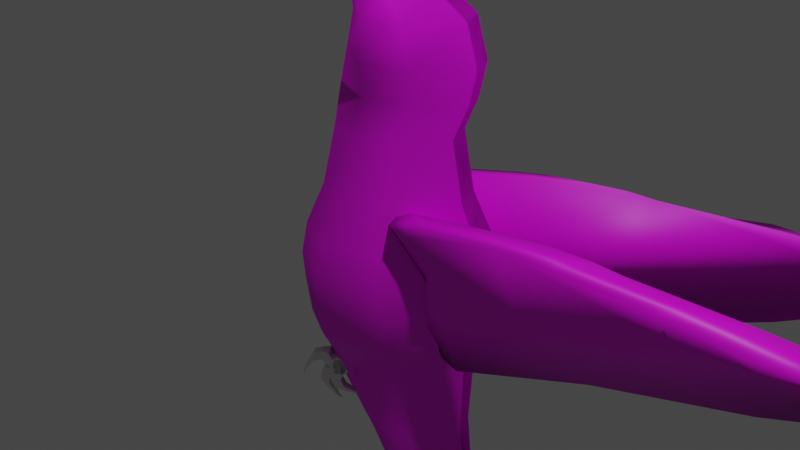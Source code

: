 # Source: bird.blend  (saved by Blender 2.90.8; exported with 4.5.12 LTS)
import bpy
from mathutils import Matrix  # noqa: F401  (used for matrix-valued properties, if any)

bpy.ops.wm.read_factory_settings(use_empty=True)
scene = bpy.context.scene
scene.name = 'Scene'

# ---- collections
col_collection = bpy.data.collections.new('Collection'); scene.collection.children.link(col_collection)

# ---- images (referenced by path relative to the original .blend; pixels are not part of the script)
import os
ASSET_DIR = os.environ.get("B2B_ASSET_DIR", "")  # directory of the original .blend (textures are referenced by path, not embedded)
HERE = os.path.dirname(os.path.abspath(__file__))  # packed textures are extracted next to this script under _unpacked/

def load_image(name, relpath, width, height, colorspace="sRGB"):
    """Load a texture the original file referenced (path relative to the .blend, or extracted next to this script)."""
    p = next((c for c in (os.path.join(HERE, relpath), os.path.join(ASSET_DIR, relpath)) if relpath and os.path.exists(c)), "")
    if p:
        img = bpy.data.images.load(p, check_existing=True)
        img.name = name
    else:  # same state as the original file: an image datablock whose file is absent (Cycles renders it pink)
        img = bpy.data.images.new(name, width, height)
        img.source = "FILE"
        img.filepath = "//" + (relpath or name)
    img.colorspace_settings.name = colorspace
    return img
img_colibri_jpg = load_image('colibri.jpg', 'colibri.jpg', 1024, 1024, 'sRGB')

# ---- materials (node trees are filled in below, after node groups)
mat_material_001 = bpy.data.materials.new('Material.001')
mat_material_001.use_transparent_shadow = False

# ---- material node trees
mat_material_001.use_nodes = True; mat_material_001.node_tree.nodes.clear()
_N = mat_material_001.node_tree.nodes; _L = mat_material_001.node_tree.links
n0 = _N.new('ShaderNodeBsdfPrincipled'); n0.name = 'Principled BSDF'; n0.location = (10, 300)
n0.distribution = 'GGX'
n0.subsurface_method = 'BURLEY'
n0.inputs[3].default_value = 1.45
n0.inputs[27].default_value = (0.0, 0.0, 0.0, 1.0)
n0.inputs[28].default_value = 1.0
n1 = _N.new('ShaderNodeOutputMaterial'); n1.name = 'Material Output'; n1.location = (300, 300)
n2 = _N.new('ShaderNodeTexImage'); n2.name = 'Image Texture'; n2.location = (-519, 224)
n2.image = img_colibri_jpg
n3 = _N.new('ShaderNodeBump'); n3.name = 'Bump'; n3.location = (-205, 102)
n3.inputs[0].default_value = 0.6333
n3.inputs[1].default_value = 1.0
n3.inputs[2].default_value = 1.0
_L.new(n0.outputs[0], n1.inputs[0])
_L.new(n2.outputs[0], n0.inputs[0])
_L.new(n2.outputs[0], n3.inputs[3])
_L.new(n3.outputs[0], n0.inputs[5])
n1.is_active_output = True

# ---- world
world_world = bpy.data.worlds.new('World'); scene.world = world_world
world_world.use_nodes = True; world_world.node_tree.nodes.clear()
_N = world_world.node_tree.nodes; _L = world_world.node_tree.links
n0 = _N.new('ShaderNodeOutputWorld'); n0.name = 'World Output'; n0.location = (300, 300)
n1 = _N.new('ShaderNodeBackground'); n1.name = 'Background'; n1.location = (10, 300)
n1.inputs[0].default_value = (0.05088, 0.05088, 0.05088, 1.0)
_L.new(n1.outputs[0], n0.inputs[0])
n0.is_active_output = True
world_world.color = (0.05088, 0.05088, 0.05088)
world_world.use_sun_shadow = False
world_world.sun_shadow_jitter_overblur = 0.0

# ---- cameras
cam_camera = bpy.data.cameras.new('Camera')
cam_camera.clip_end = 100.0
cam_camera.ortho_scale = 7.314

# ---- lights
light_light = bpy.data.lights.new('Light', 'POINT')
light_light.transmission_factor = 0.0
light_light.energy = 1000.0
light_light.shadow_soft_size = 0.1
light_light.shadow_maximum_resolution = 0.006
light_light.use_absolute_resolution = True

# ---- meshes
me_cube_002 = bpy.data.meshes.new('Cube.002')
me_cube_002.from_pydata([(-1.055, -1.018, -1.0), (-1.055, -1.018, 1.0), (-0.8486, 0.9457, -1.0), (-0.8486, 0.9457, 1.0), (1.108, -1.012, -1.0), (1.108, -1.012, 1.0), (0.9481, 0.9601, -1.0), (0.9481, 0.9601, 1.0), (-0.7485, 2.336, 0.8655), (-0.7485, 2.336, -0.8655), (1.157, 2.042, -0.8655), (1.157, 2.042, 0.8655), (-0.6434, 3.443, 0.8655), (-0.6434, 3.443, -0.8655), (1.262, 3.15, -0.8655), (1.262, 3.15, 0.8655), (-0.5413, 4.522, 0.8655), (-0.5413, 4.522, -0.8655), (1.097, 4.49, -0.8655), (1.097, 4.49, 0.8655), (-0.566, 4.945, 0.8655), (-0.566, 4.945, -0.8655), (0.6764, 5.259, -0.8655), (0.6764, 5.259, 0.8655), (-0.6113, 5.479, 0.5579), (-0.6113, 5.479, -0.5579), (0.2039, 5.667, -0.5579), (0.2039, 5.667, 0.5579), (-0.7463, 5.984, 0.3193), (-0.7463, 5.984, -0.3193), (-0.2798, 6.092, -0.3193), (-0.2798, 6.092, 0.3193), (-0.849, 6.237, 0.2716), (-0.849, 6.237, -0.2716), (-0.4522, 6.329, -0.2716), (-0.4522, 6.329, 0.2716), (-1.109, 6.882, 0.1698), (-1.109, 6.882, -0.1698), (-0.8605, 6.94, -0.1698), (-0.8605, 6.94, 0.1698), (-1.325, 7.294, 0.1698), (-1.325, 7.294, -0.1698), (-1.077, 7.351, -0.1698), (-1.077, 7.351, 0.1698), (-1.504, 7.576, 0.1698), (-1.504, 7.576, -0.1698), (-1.255, 7.634, -0.1698), (-1.255, 7.634, 0.1698), (-1.832, 8.11, 0.1698), (-1.832, 8.11, -0.1698), (-1.584, 8.168, -0.1698), (-1.584, 8.168, 0.1698), (-2.139, 8.533, 0.1698), (-2.139, 8.533, -0.1698), (-1.891, 8.591, -0.1698), (-1.891, 8.591, 0.1698), (-2.354, 8.808, 0.1698), (-2.354, 8.808, -0.1698), (-2.105, 8.865, -0.1698), (-2.105, 8.865, 0.1698), (-2.612, 9.192, 0.04976), (-2.612, 9.192, -0.04976), (-2.54, 9.208, -0.04976), (-2.54, 9.208, 0.04976), (-1.322, -2.377, -1.248), (-1.322, -2.377, 1.248), (1.377, -2.37, 1.248), (1.377, -2.37, -1.248), (-1.416, -3.478, -1.324), (-1.416, -3.478, 1.324), (1.446, -3.47, 1.324), (1.446, -3.47, -1.324), (-1.371, -4.424, -1.324), (-1.371, -4.424, 1.324), (1.492, -4.417, 1.324), (1.492, -4.417, -1.324), (-1.292, -5.592, -1.252), (-1.292, -5.592, 1.252), (1.415, -5.585, 1.252), (1.415, -5.585, -1.252), (-1.175, -6.289, -1.144), (-1.175, -6.289, 1.144), (1.298, -6.283, 1.144), (1.298, -6.283, -1.144), (-1.012, -6.923, -1.025), (-1.012, -6.923, 1.025), (1.205, -6.917, 1.025), (1.205, -6.917, -1.025), (-0.4908, -9.279, -0.762), (-0.4908, -9.279, 0.762), (1.157, -9.275, 0.762), (1.157, -9.275, -0.762), (0.3912, -13.0, -0.4412), (0.3912, -13.0, 0.4412), (1.345, -12.99, 0.4412), (1.345, -12.99, -0.4412), (1.327, -17.95, -0.2231), (1.327, -17.95, 0.2231), (1.721, -18.52, 0.2231), (1.721, -18.52, -0.2231), (1.327, -17.95, -0.2231), (1.327, -17.95, 0.2231), (1.721, -18.52, 0.2231), (1.721, -18.52, -0.2231), (-0.8486, 0.9457, -1.0), (-1.055, -1.018, -1.0), (-1.055, -1.018, 1.0), (-0.8486, 0.9457, 1.0), (0.9481, 0.9601, -1.0), (0.9481, 0.9601, 1.0), (1.108, -1.012, -1.0), (1.108, -1.012, 1.0), (1.157, 2.042, -0.8655), (-0.7485, 2.336, -0.8655), (-0.7485, 2.336, 0.8655), (1.157, 2.042, 0.8655), (1.262, 3.15, -0.8655), (-0.6434, 3.443, -0.8655), (-0.6434, 3.443, 0.8655), (1.262, 3.15, 0.8655), (1.097, 4.49, -0.8655), (-0.5413, 4.522, -0.8655), (-0.5413, 4.522, 0.8655), (1.097, 4.49, 0.8655), (0.6764, 5.259, -0.8655), (-0.566, 4.945, -0.8655), (-0.566, 4.945, 0.8655), (0.6764, 5.259, 0.8655), (0.2039, 5.667, -0.5579), (-0.6113, 5.479, -0.5579), (-0.6113, 5.479, 0.5579), (0.2039, 5.667, 0.5579), (-0.2798, 6.092, -0.3193), (-0.7463, 5.984, -0.3193), (-0.7463, 5.984, 0.3193), (-0.2798, 6.092, 0.3193), (-0.4522, 6.329, -0.2716), (-0.849, 6.237, -0.2716), (-0.849, 6.237, 0.2716), (-0.4522, 6.329, 0.2716), (-0.8605, 6.94, -0.1698), (-1.109, 6.882, -0.1698), (-1.109, 6.882, 0.1698), (-0.8605, 6.94, 0.1698), (-1.077, 7.351, -0.1698), (-1.325, 7.294, -0.1698), (-1.325, 7.294, 0.1698), (-1.077, 7.351, 0.1698), (-1.255, 7.634, -0.1698), (-1.504, 7.576, -0.1698), (-1.504, 7.576, 0.1698), (-1.255, 7.634, 0.1698), (-1.584, 8.168, -0.1698), (-1.832, 8.11, -0.1698), (-1.832, 8.11, 0.1698), (-1.584, 8.168, 0.1698), (-1.891, 8.591, -0.1698), (-2.139, 8.533, -0.1698), (-2.139, 8.533, 0.1698), (-1.891, 8.591, 0.1698), (-2.105, 8.865, -0.1698), (-2.354, 8.808, -0.1698), (-2.354, 8.808, 0.1698), (-2.105, 8.865, 0.1698), (1.327, -17.95, -0.2231), (1.721, -18.52, -0.2231), (1.721, -18.52, 0.2231), (1.327, -17.95, 0.2231), (-1.322, -2.377, -1.248), (1.377, -2.37, -1.248), (1.377, -2.37, 1.248), (-1.322, -2.377, 1.248), (-1.416, -3.478, -1.324), (1.446, -3.47, -1.324), (1.446, -3.47, 1.324), (-1.416, -3.478, 1.324), (-1.371, -4.424, -1.324), (1.492, -4.417, -1.324), (1.492, -4.417, 1.324), (-1.371, -4.424, 1.324), (-1.292, -5.592, -1.252), (1.415, -5.585, -1.252), (1.415, -5.585, 1.252), (-1.292, -5.592, 1.252), (-1.175, -6.289, -1.144), (1.298, -6.283, -1.144), (1.298, -6.283, 1.144), (-1.175, -6.289, 1.144), (-1.012, -6.923, -1.025), (1.205, -6.917, -1.025), (1.205, -6.917, 1.025), (-1.012, -6.923, 1.025), (-0.4908, -9.279, -0.762), (1.157, -9.275, -0.762), (1.157, -9.275, 0.762), (-0.4908, -9.279, 0.762), (0.3912, -13.0, -0.4412), (1.345, -12.99, -0.4412), (1.345, -12.99, 0.4412), (0.3912, -13.0, 0.4412), (-2.612, 9.192, 0.04976), (-2.612, 9.192, -0.04976), (-2.54, 9.208, -0.04976), (-2.54, 9.208, 0.04976), (1.721, -18.52, 0.2231), (1.721, -18.52, -0.2231), (1.327, -17.95, -0.2231), (1.327, -17.95, 0.2231), (-0.2901, 0.9502, -1.0), (-0.4591, 0.9502, 2.331), (-0.3824, -1.016, -1.0), (-0.6212, -1.016, 2.88), (-0.1561, 2.244, -0.8655), (-0.2726, 2.183, 2.288), (-0.05095, 3.352, -0.8655), (-0.2373, 3.291, 2.837), (-0.03193, 4.512, -0.8655), (-0.2183, 4.451, 2.837), (-0.1798, 5.043, -0.8655), (-0.3488, 5.043, 2.196), (-0.3579, 5.538, -0.5579), (-0.5269, 5.538, 1.888), (-0.6013, 6.018, -0.3193), (-0.6013, 6.018, 0.3193), (-0.7257, 6.266, -0.2716), (-0.7257, 6.266, 0.2716), (-1.031, 6.9, -0.1698), (-1.031, 6.9, 0.1698), (-1.248, 7.312, -0.1698), (-1.248, 7.312, 0.1698), (-1.426, 7.594, -0.1698), (-1.426, 7.594, 0.1698), (-1.755, 8.128, -0.1698), (-1.755, 8.128, 0.1698), (-2.062, 8.551, -0.1698), (-2.062, 8.551, 0.1698), (-2.276, 8.826, -0.1698), (-2.276, 8.826, 0.1698), (-2.59, 9.197, -0.04976), (-2.59, 9.197, 0.04976), (-0.4829, -2.375, -1.248), (-0.7943, -2.375, 3.699), (-0.5265, -3.476, -1.324), (-0.8782, -3.476, 4.092), (-0.4808, -4.422, -1.324), (-0.8324, -4.422, 4.092), (-0.4506, -5.59, -1.252), (-0.762, -5.59, 3.703), (-0.406, -6.287, -1.144), (-0.6447, -6.287, 3.023), (-0.3226, -6.921, -1.025), (-0.5031, -6.921, 2.446), (0.0214, -9.278, -0.762), (-0.1591, -9.278, 2.183), (0.6878, -13.0, -0.4412), (0.5188, -13.0, 1.772), (1.449, -18.12, -0.2231), (1.449, -18.12, 0.2231), (1.449, -18.12, -0.2231), (1.449, -18.12, 0.2231), (0.1844, 0.9552, 2.218), (0.409, 2.081, 2.175), (0.4444, 3.188, 2.724), (0.3698, 4.44, 2.724), (0.1006, 5.152, 2.083), (-0.2271, 5.603, 1.775), (-0.4236, 6.055, 0.2063), (-0.5724, 6.298, 0.1586), (-0.9302, 6.92, 0.05676), (-1.147, 7.332, 0.05676), (-1.325, 7.614, 0.05676), (-1.654, 8.148, 0.05676), (-1.961, 8.571, 0.05676), (-2.175, 8.846, 0.05676), (-2.55, 9.203, -0.06328), (0.4763, -2.373, -1.361), (0.4901, -3.473, -1.437), (0.5359, -4.419, -1.437), (0.5115, -5.588, -1.365), (0.4743, -6.285, -1.257), (0.4682, -6.919, -1.138), (0.6128, -9.276, -0.875), (1.036, -12.99, -0.5542), (1.602, -18.33, -0.3361), (1.602, -18.33, 0.11), (0.3534, 0.9552, -1.113), (0.1504, -1.014, 2.767), (0.5256, 2.142, -0.9786), (0.6307, 3.249, -0.9786), (0.5562, 4.501, -0.9786), (0.2696, 5.152, -0.9786), (-0.0581, 5.603, -0.6709), (-0.4236, 6.055, -0.4323), (-0.5724, 6.298, -0.3846), (-0.9302, 6.92, -0.2828), (-1.147, 7.332, -0.2828), (-1.325, 7.614, -0.2828), (-1.654, 8.148, -0.2828), (-1.961, 8.571, -0.2828), (-2.175, 8.846, -0.2828), (-2.55, 9.203, -0.1628), (0.1263, -2.425, 3.512), (0.1385, -3.473, 3.979), (0.1842, -4.419, 3.979), (0.2001, -5.588, 3.59), (0.2356, -6.285, 2.91), (0.2877, -6.919, 2.333), (0.4323, -9.276, 2.07), (0.8672, -12.99, 1.659), (1.602, -18.33, 0.11), (1.602, -18.33, -0.3361), (0.7571, -1.139, 4.162), (1.526, -1.094, 4.622), (1.908, -1.113, 4.829), (2.225, -1.194, 4.984), (2.459, -1.308, 5.084), (3.457, -1.633, 5.552), (4.077, -1.882, 5.831), (5.251, -2.214, 7.238), (5.436, -2.569, 7.249), (4.391, -2.773, 5.774), (3.491, -3.23, 5.158), (2.245, -3.591, 4.374), (1.109, -4.181, 3.592), (0.8461, -3.81, 3.543), (0.8659, -2.505, 3.892), (0.493, -1.471, 3.953), (0.5236, -1.022, 2.853), (1.919, -0.9411, 3.688), (2.614, -0.9747, 4.064), (3.19, -1.123, 4.345), (3.615, -1.329, 4.527), (5.427, -1.918, 5.378), (6.553, -2.372, 5.884), (7.401, -2.975, 6.197), (7.737, -3.619, 6.217), (7.124, -3.99, 5.781), (5.49, -4.819, 4.662), (3.226, -5.475, 3.238), (1.162, -6.547, 1.818), (0.6851, -5.874, 1.729), (0.7211, -3.503, 2.362), (0.06379, -1.531, 2.508)], [], [(0, 105, 104, 2), (260, 7, 11, 261), (6, 108, 110, 4), (1, 106, 171, 65), (209, 3, 1, 211), (261, 11, 15, 262), (2, 104, 113, 9), (7, 109, 115, 11), (208, 2, 9, 212), (15, 119, 123, 19), (9, 113, 117, 13), (11, 115, 119, 15), (212, 9, 13, 214), (216, 17, 21, 218), (214, 13, 17, 216), (262, 15, 19, 263), (13, 117, 121, 17), (264, 23, 27, 265), (263, 19, 23, 264), (17, 121, 125, 21), (19, 123, 127, 23), (27, 131, 135, 31), (21, 125, 129, 25), (23, 127, 131, 27), (218, 21, 25, 220), (266, 31, 35, 267), (220, 25, 29, 222), (265, 27, 31, 266), (25, 129, 133, 29), (267, 35, 39, 268), (29, 133, 137, 33), (31, 135, 139, 35), (222, 29, 33, 224), (39, 143, 147, 43), (33, 137, 141, 37), (35, 139, 143, 39), (224, 33, 37, 226), (269, 43, 47, 270), (226, 37, 41, 228), (268, 39, 43, 269), (37, 141, 145, 41), (45, 149, 153, 49), (41, 145, 149, 45), (43, 147, 151, 47), (228, 41, 45, 230), (51, 155, 159, 55), (47, 151, 155, 51), (230, 45, 49, 232), (270, 47, 51, 271), (272, 55, 59, 273), (232, 49, 53, 234), (271, 51, 55, 272), (49, 153, 157, 53), (59, 163, 203, 202, 160, 58, 62, 63), (53, 157, 161, 57), (55, 159, 163, 59), (234, 53, 57, 236), (300, 274, 63, 62), (236, 57, 61, 238), (273, 59, 63, 274), (57, 161, 201, 200, 162, 56, 60, 61), (275, 67, 71, 276), (211, 1, 65, 241), (4, 110, 169, 67), (243, 69, 73, 245), (65, 171, 175, 69), (241, 65, 69, 243), (67, 169, 173, 71), (277, 75, 79, 278), (71, 173, 177, 75), (276, 71, 75, 277), (69, 175, 179, 73), (278, 79, 83, 279), (73, 179, 183, 77), (245, 73, 77, 247), (75, 177, 181, 79), (249, 81, 85, 251), (77, 183, 187, 81), (247, 77, 81, 249), (79, 181, 185, 83), (280, 87, 91, 281), (83, 185, 189, 87), (279, 83, 87, 280), (81, 187, 191, 85), (89, 195, 199, 93), (85, 191, 195, 89), (251, 85, 89, 253), (87, 189, 193, 91), (259, 101, 97, 257), (253, 89, 93, 255), (91, 193, 197, 95), (281, 91, 95, 282), (256, 257, 97, 96), (103, 165, 205, 204, 166, 102, 98, 99), (310, 103, 99, 283), (101, 167, 207, 206, 164, 100, 96, 97), (282, 95, 103, 310), (164, 196, 92, 100), (255, 93, 101, 259), (166, 198, 94, 102), (107, 3, 8, 114), (106, 1, 3, 107), (105, 0, 64, 168), (105, 106, 107, 104), (109, 7, 5, 111), (108, 6, 10, 112), (111, 5, 66, 170), (108, 109, 111, 110), (109, 108, 112, 115), (114, 8, 12, 118), (104, 107, 114, 113), (112, 10, 14, 116), (115, 112, 116, 119), (118, 12, 16, 122), (113, 114, 118, 117), (116, 14, 18, 120), (119, 116, 120, 123), (122, 16, 20, 126), (117, 118, 122, 121), (120, 18, 22, 124), (123, 120, 124, 127), (126, 20, 24, 130), (121, 122, 126, 125), (124, 22, 26, 128), (127, 124, 128, 131), (130, 24, 28, 134), (125, 126, 130, 129), (128, 26, 30, 132), (131, 128, 132, 135), (134, 28, 32, 138), (129, 130, 134, 133), (132, 30, 34, 136), (135, 132, 136, 139), (138, 32, 36, 142), (133, 134, 138, 137), (136, 34, 38, 140), (139, 136, 140, 143), (142, 36, 40, 146), (137, 138, 142, 141), (140, 38, 42, 144), (143, 140, 144, 147), (146, 40, 44, 150), (141, 142, 146, 145), (144, 42, 46, 148), (147, 144, 148, 151), (150, 44, 48, 154), (145, 146, 150, 149), (148, 46, 50, 152), (151, 148, 152, 155), (154, 48, 52, 158), (149, 150, 154, 153), (152, 50, 54, 156), (155, 152, 156, 159), (158, 52, 56, 162), (153, 154, 158, 157), (156, 54, 58, 160), (159, 156, 160, 163), (157, 158, 162, 161), (161, 162, 200, 201), (93, 199, 167, 101), (163, 160, 202, 203), (95, 197, 165, 103), (165, 166, 204, 205), (106, 105, 168, 171), (167, 164, 206, 207), (170, 66, 70, 174), (110, 111, 170, 169), (168, 64, 68, 172), (171, 168, 172, 175), (174, 70, 74, 178), (169, 170, 174, 173), (172, 68, 72, 176), (175, 172, 176, 179), (178, 74, 78, 182), (173, 174, 178, 177), (176, 72, 76, 180), (179, 176, 180, 183), (182, 78, 82, 186), (177, 178, 182, 181), (180, 76, 80, 184), (183, 180, 184, 187), (186, 82, 86, 190), (181, 182, 186, 185), (184, 80, 84, 188), (187, 184, 188, 191), (190, 86, 90, 194), (185, 186, 190, 189), (188, 84, 88, 192), (191, 188, 192, 195), (194, 90, 94, 198), (189, 190, 194, 193), (192, 88, 92, 196), (195, 192, 196, 199), (197, 198, 166, 165), (193, 194, 198, 197), (199, 196, 164, 167), (308, 255, 259, 284), (92, 254, 258, 100), (100, 258, 256, 96), (283, 309, 257, 256), (88, 252, 254, 92), (307, 253, 255, 308), (284, 259, 257, 309), (306, 251, 253, 307), (80, 248, 250, 84), (84, 250, 252, 88), (304, 247, 249, 305), (305, 249, 251, 306), (303, 245, 247, 304), (76, 246, 248, 80), (68, 242, 244, 72), (72, 244, 246, 76), (301, 241, 243, 302), (302, 243, 245, 303), (286, 211, 241, 301), (0, 210, 240, 64), (64, 240, 242, 68), (56, 237, 239, 60), (299, 236, 238, 300), (61, 60, 239, 238), (298, 234, 236, 299), (48, 233, 235, 52), (297, 232, 234, 298), (52, 235, 237, 56), (44, 231, 233, 48), (296, 230, 232, 297), (295, 228, 230, 296), (36, 227, 229, 40), (294, 226, 228, 295), (40, 229, 231, 44), (293, 224, 226, 294), (292, 222, 224, 293), (32, 225, 227, 36), (24, 221, 223, 28), (291, 220, 222, 292), (28, 223, 225, 32), (290, 218, 220, 291), (16, 217, 219, 20), (20, 219, 221, 24), (12, 215, 217, 16), (288, 214, 216, 289), (289, 216, 218, 290), (287, 212, 214, 288), (285, 208, 212, 287), (8, 213, 215, 12), (260, 209, 211, 286), (2, 208, 210, 0), (3, 209, 213, 8), (7, 260, 286, 5), (6, 285, 287, 10), (10, 287, 288, 14), (18, 289, 290, 22), (14, 288, 289, 18), (22, 290, 291, 26), (26, 291, 292, 30), (30, 292, 293, 34), (34, 293, 294, 38), (38, 294, 295, 42), (42, 295, 296, 46), (46, 296, 297, 50), (50, 297, 298, 54), (54, 298, 299, 58), (58, 299, 300, 62), (5, 286, 301, 66), (70, 302, 303, 74), (66, 301, 302, 70), (74, 303, 304, 78), (82, 305, 306, 86), (78, 304, 305, 82), (86, 306, 307, 90), (102, 284, 309, 98), (90, 307, 308, 94), (99, 98, 309, 283), (94, 308, 284, 102), (254, 282, 310, 258), (258, 310, 283, 256), (252, 281, 282, 254), (248, 279, 280, 250), (250, 280, 281, 252), (246, 278, 279, 248), (242, 276, 277, 244), (244, 277, 278, 246), (240, 275, 276, 242), (237, 273, 274, 239), (238, 239, 274, 300), (233, 271, 272, 235), (235, 272, 273, 237), (231, 270, 271, 233), (227, 268, 269, 229), (229, 269, 270, 231), (225, 267, 268, 227), (221, 265, 266, 223), (223, 266, 267, 225), (217, 263, 264, 219), (219, 264, 265, 221), (215, 262, 263, 217), (213, 261, 262, 215), (209, 260, 261, 213), (312, 313, 314, 315, 316, 317, 318, 319, 320, 321, 322, 323, 324, 325, 326, 311), (328, 327, 342, 341, 340, 339, 338, 337, 336, 335, 334, 333, 332, 331, 330, 329), (322, 321, 337, 338), (315, 314, 330, 331), (323, 322, 338, 339), (316, 315, 331, 332), (324, 323, 339, 340), (317, 316, 332, 333), (325, 324, 340, 341), (318, 317, 333, 334), (326, 325, 341, 342), (319, 318, 334, 335), (312, 311, 327, 328), (320, 319, 335, 336), (313, 312, 328, 329), (311, 326, 342, 327), (321, 320, 336, 337), (314, 313, 329, 330)])
me_cube_002.polygons.foreach_set('use_smooth', [True] * 316)
_uv = me_cube_002.uv_layers.new(name='UVMap')
_uv.uv.foreach_set('vector', [0.3904, 0.5561, 0.39, 0.5561, 0.3812, 0.6237, 0.3816, 0.6237, 0.4131, 0.6497, 0.454, 0.6593, 0.4528, 0.7162, 0.4191, 0.6927, 0.4568, 0.6754, 0.4568, 0.6754, 0.468, 0.6196, 0.468, 0.6196, 0.3911, 0.5549, 0.3898, 0.5549, 0.3921, 0.5125, 0.3916, 0.5048, 0.3934, 0.6577, 0.3761, 0.6401, 0.3861, 0.5791, 0.4061, 0.6001, 0.4191, 0.6927, 0.4528, 0.7162, 0.4451, 0.752, 0.4075, 0.7293, 0.3816, 0.6237, 0.3812, 0.6237, 0.3732, 0.6646, 0.3708, 0.6549, 0.454, 0.6593, 0.454, 0.6593, 0.4528, 0.7162, 0.4528, 0.7162, 0.3982, 0.6311, 0.3816, 0.6237, 0.3708, 0.6549, 0.3986, 0.6745, 0.4451, 0.752, 0.4451, 0.752, 0.4235, 0.7845, 0.4235, 0.7845, 0.3755, 0.667, 0.3755, 0.667, 0.3656, 0.6934, 0.3656, 0.6934, 0.4528, 0.7162, 0.4528, 0.7162, 0.4451, 0.752, 0.4451, 0.752, 0.3986, 0.6745, 0.3708, 0.6549, 0.364, 0.6923, 0.3911, 0.7111, 0.3796, 0.7463, 0.3594, 0.7293, 0.3541, 0.7416, 0.3681, 0.7569, 0.3911, 0.7111, 0.364, 0.6923, 0.3594, 0.7293, 0.3796, 0.7463, 0.4075, 0.7293, 0.4451, 0.752, 0.4235, 0.7845, 0.3904, 0.7655, 0.3656, 0.6934, 0.3656, 0.6934, 0.3594, 0.7293, 0.3594, 0.7293, 0.3725, 0.7764, 0.3976, 0.7929, 0.3742, 0.7859, 0.3559, 0.7816, 0.3904, 0.7655, 0.4235, 0.7845, 0.3976, 0.7929, 0.3725, 0.7764, 0.3594, 0.7293, 0.3594, 0.7293, 0.354, 0.7413, 0.354, 0.7413, 0.4235, 0.7845, 0.4235, 0.7845, 0.3976, 0.7929, 0.3976, 0.7929, 0.3742, 0.7859, 0.3742, 0.7859, 0.3537, 0.7872, 0.3537, 0.7872, 0.354, 0.7413, 0.354, 0.7413, 0.3455, 0.7556, 0.3455, 0.7556, 0.3976, 0.7929, 0.3976, 0.7929, 0.3742, 0.7859, 0.3742, 0.7859, 0.3681, 0.7569, 0.3541, 0.7416, 0.3456, 0.7558, 0.3551, 0.766, 0.3485, 0.7864, 0.3537, 0.7872, 0.3415, 0.7861, 0.3367, 0.783, 0.3551, 0.766, 0.3456, 0.7558, 0.3342, 0.7664, 0.3397, 0.7724, 0.3598, 0.7866, 0.3747, 0.7907, 0.3527, 0.7885, 0.3475, 0.7834, 0.3455, 0.7556, 0.3455, 0.7556, 0.3364, 0.7759, 0.3341, 0.7661, 0.3367, 0.783, 0.3415, 0.7861, 0.3166, 0.7979, 0.3143, 0.7966, 0.3341, 0.7661, 0.3364, 0.7759, 0.3283, 0.7761, 0.3283, 0.7761, 0.3537, 0.7872, 0.3537, 0.7872, 0.3415, 0.7861, 0.3415, 0.7861, 0.3397, 0.7724, 0.3342, 0.7664, 0.3297, 0.7802, 0.3344, 0.7853, 0.3166, 0.7979, 0.3166, 0.7979, 0.3037, 0.8031, 0.3037, 0.8031, 0.3283, 0.7761, 0.3283, 0.7761, 0.3074, 0.7876, 0.3074, 0.7876, 0.3415, 0.7861, 0.3415, 0.7861, 0.3166, 0.7979, 0.3166, 0.7979, 0.3344, 0.7853, 0.3297, 0.7802, 0.3078, 0.7893, 0.3109, 0.7923, 0.3012, 0.8013, 0.3037, 0.8031, 0.2938, 0.8065, 0.2915, 0.805, 0.3109, 0.7923, 0.3078, 0.7893, 0.2951, 0.7952, 0.2981, 0.798, 0.3143, 0.7966, 0.3166, 0.7979, 0.3037, 0.8031, 0.3012, 0.8013, 0.3074, 0.7876, 0.3074, 0.7876, 0.2949, 0.7934, 0.2949, 0.7934, 0.2852, 0.7974, 0.2852, 0.7974, 0.2669, 0.804, 0.2669, 0.804, 0.2949, 0.7934, 0.2949, 0.7934, 0.2852, 0.7974, 0.2852, 0.7974, 0.3037, 0.8031, 0.3037, 0.8031, 0.2938, 0.8065, 0.2938, 0.8065, 0.2981, 0.798, 0.2951, 0.7952, 0.2851, 0.7982, 0.2881, 0.8012, 0.2754, 0.8144, 0.2754, 0.8144, 0.2589, 0.8157, 0.259, 0.8176, 0.2938, 0.8065, 0.2938, 0.8065, 0.2754, 0.8144, 0.2754, 0.8144, 0.2881, 0.8012, 0.2851, 0.7982, 0.2669, 0.804, 0.2698, 0.8069, 0.2915, 0.805, 0.2938, 0.8065, 0.2754, 0.8144, 0.2731, 0.8113, 0.2567, 0.8145, 0.259, 0.8176, 0.2477, 0.8192, 0.2454, 0.8161, 0.2698, 0.8069, 0.2669, 0.804, 0.2505, 0.8072, 0.2535, 0.8101, 0.2731, 0.8113, 0.2754, 0.8144, 0.259, 0.8176, 0.2567, 0.8145, 0.2669, 0.804, 0.2669, 0.804, 0.2505, 0.8072, 0.2505, 0.8072, 0.2477, 0.8192, 0.2477, 0.8173, 0.2274, 0.8157, 0.2278, 0.8154, 0.2488, 0.8164, 0.2488, 0.8182, 0.2278, 0.8154, 0.2274, 0.8157, 0.2505, 0.8072, 0.2505, 0.8072, 0.2393, 0.8088, 0.2393, 0.8088, 0.259, 0.8176, 0.2589, 0.8157, 0.2477, 0.8173, 0.2477, 0.8192, 0.2535, 0.8101, 0.2505, 0.8072, 0.2393, 0.8088, 0.2423, 0.8117, 0.2278, 0.8146, 0.2274, 0.8149, 0.2274, 0.8157, 0.2277, 0.8154, 0.2423, 0.8117, 0.2393, 0.8088, 0.225, 0.8126, 0.2258, 0.8135, 0.2454, 0.8161, 0.2477, 0.8192, 0.2274, 0.8157, 0.2275, 0.8149, 0.2393, 0.8088, 0.2393, 0.8088, 0.225, 0.8126, 0.2246, 0.8129, 0.2382, 0.8097, 0.2382, 0.8097, 0.2246, 0.8129, 0.225, 0.8126, 0.468, 0.5667, 0.5054, 0.5972, 0.5203, 0.5661, 0.4806, 0.5339, 0.4061, 0.6001, 0.3861, 0.5791, 0.3892, 0.5333, 0.4133, 0.5592, 0.468, 0.6196, 0.468, 0.6196, 0.5054, 0.5972, 0.5054, 0.5972, 0.4213, 0.5254, 0.396, 0.4983, 0.407, 0.4714, 0.4327, 0.4979, 0.3916, 0.5048, 0.3921, 0.5125, 0.3947, 0.4594, 0.3947, 0.4594, 0.4133, 0.5592, 0.3892, 0.5333, 0.396, 0.4983, 0.4213, 0.5254, 0.5054, 0.5972, 0.5054, 0.5972, 0.5292, 0.5661, 0.5203, 0.5661, 0.4927, 0.5066, 0.5327, 0.5387, 0.5512, 0.5002, 0.5045, 0.47, 0.5203, 0.5661, 0.5292, 0.5661, 0.5415, 0.5387, 0.5327, 0.5387, 0.4806, 0.5339, 0.5203, 0.5661, 0.5327, 0.5387, 0.4927, 0.5066, 0.3947, 0.4594, 0.3947, 0.4594, 0.4059, 0.4318, 0.4106, 0.4391, 0.5045, 0.47, 0.5512, 0.5002, 0.554, 0.4746, 0.5105, 0.4472, 0.4106, 0.4391, 0.4059, 0.4318, 0.4181, 0.3955, 0.4181, 0.3955, 0.4327, 0.4979, 0.407, 0.4714, 0.4215, 0.4381, 0.4469, 0.4626, 0.5327, 0.5387, 0.5415, 0.5387, 0.5512, 0.5002, 0.5512, 0.5002, 0.4577, 0.4423, 0.433, 0.4201, 0.4458, 0.4053, 0.4689, 0.4253, 0.4181, 0.3955, 0.4181, 0.3955, 0.4346, 0.3734, 0.4305, 0.3772, 0.4469, 0.4626, 0.4215, 0.4381, 0.433, 0.4201, 0.4577, 0.4423, 0.5512, 0.5002, 0.5512, 0.5002, 0.554, 0.4746, 0.554, 0.4746, 0.5136, 0.4272, 0.5318, 0.4517, 0.5393, 0.3865, 0.5365, 0.369, 0.554, 0.4746, 0.554, 0.4746, 0.5355, 0.4517, 0.5318, 0.4517, 0.5105, 0.4472, 0.554, 0.4746, 0.5318, 0.4517, 0.5136, 0.4272, 0.4305, 0.3772, 0.4346, 0.3734, 0.4516, 0.3562, 0.4536, 0.3721, 0.4902, 0.3348, 0.4842, 0.3184, 0.5638, 0.2339, 0.5638, 0.2339, 0.4536, 0.3721, 0.4516, 0.3562, 0.4842, 0.3184, 0.4902, 0.3348, 0.4689, 0.4253, 0.4458, 0.4053, 0.4903, 0.348, 0.5068, 0.3618, 0.5318, 0.4517, 0.5355, 0.4517, 0.543, 0.3865, 0.5393, 0.3865, 0.6599, 0.08735, 0.6528, 0.08954, 0.6528, 0.08954, 0.6599, 0.08735, 0.5068, 0.3618, 0.4903, 0.348, 0.5641, 0.2583, 0.5733, 0.2642, 0.5393, 0.3865, 0.543, 0.3865, 0.5991, 0.2584, 0.5991, 0.2584, 0.5365, 0.369, 0.5393, 0.3865, 0.5991, 0.2584, 0.5991, 0.2584, 0.6612, 0.1264, 0.6631, 0.1262, 0.6562, 0.1279, 0.6543, 0.1281, 0.6724, 0.09136, 0.6724, 0.09136, 0.6724, 0.09136, 0.6733, 0.0882, 0.6733, 0.0882, 0.6733, 0.0882, 0.6733, 0.0882, 0.6724, 0.09136, 0.6662, 0.09251, 0.6724, 0.09136, 0.6724, 0.09136, 0.6662, 0.09251, 0.6528, 0.08954, 0.6528, 0.08954, 0.6528, 0.08954, 0.6521, 0.09255, 0.6521, 0.09255, 0.6521, 0.09255, 0.6521, 0.09255, 0.6528, 0.08954, 0.5991, 0.2584, 0.5991, 0.2584, 0.676, 0.08262, 0.6683, 0.08712, 0.6521, 0.09255, 0.5635, 0.2381, 0.5635, 0.2381, 0.6521, 0.09255, 0.5733, 0.2642, 0.5641, 0.2583, 0.6562, 0.1279, 0.6631, 0.1262, 0.6733, 0.0882, 0.5978, 0.259, 0.5978, 0.259, 0.6733, 0.0882, 0.3766, 0.6231, 0.3795, 0.6231, 0.373, 0.6644, 0.3738, 0.6696, 0.3898, 0.5549, 0.3911, 0.5549, 0.3795, 0.6231, 0.3766, 0.6231, 0.39, 0.5561, 0.3904, 0.5561, 0.3944, 0.5065, 0.3941, 0.5076, 0.3854, 0.5695, 0.4001, 0.5773, 0.3901, 0.6383, 0.3744, 0.63, 0.454, 0.6593, 0.454, 0.6593, 0.4756, 0.6135, 0.4756, 0.6135, 0.4568, 0.6754, 0.4568, 0.6754, 0.4545, 0.7135, 0.4545, 0.7135, 0.4756, 0.6135, 0.4756, 0.6135, 0.5047, 0.5971, 0.5047, 0.5971, 0.4527, 0.6736, 0.4578, 0.6669, 0.4734, 0.6256, 0.4654, 0.6301, 0.4578, 0.6669, 0.4527, 0.6736, 0.4514, 0.715, 0.4547, 0.7171, 0.3738, 0.6696, 0.373, 0.6644, 0.3628, 0.6961, 0.3628, 0.6961, 0.3744, 0.63, 0.3901, 0.6383, 0.3813, 0.6785, 0.3685, 0.6704, 0.4545, 0.7135, 0.4545, 0.7135, 0.4469, 0.7504, 0.4469, 0.7504, 0.4547, 0.7171, 0.4514, 0.715, 0.4422, 0.746, 0.4444, 0.7515, 0.3646, 0.6957, 0.3646, 0.6957, 0.3575, 0.732, 0.3575, 0.732, 0.3685, 0.6704, 0.3813, 0.6785, 0.3755, 0.7113, 0.3644, 0.7026, 0.4469, 0.7504, 0.4469, 0.7504, 0.4258, 0.7828, 0.4258, 0.7804, 0.4444, 0.7515, 0.4422, 0.746, 0.4229, 0.7731, 0.4235, 0.7816, 0.3575, 0.732, 0.3575, 0.732, 0.3504, 0.7449, 0.3504, 0.7449, 0.3644, 0.7026, 0.3755, 0.7113, 0.3699, 0.7494, 0.3565, 0.7341, 0.4258, 0.7804, 0.4258, 0.7828, 0.4005, 0.7886, 0.4005, 0.7886, 0.4235, 0.7816, 0.4229, 0.7731, 0.3989, 0.7804, 0.3957, 0.7895, 0.3504, 0.7449, 0.3504, 0.7449, 0.3429, 0.7578, 0.3429, 0.7578, 0.3565, 0.7341, 0.3699, 0.7494, 0.352, 0.7605, 0.3511, 0.7445, 0.4005, 0.7886, 0.4005, 0.7886, 0.3764, 0.7832, 0.3764, 0.7832, 0.3976, 0.7929, 0.4005, 0.7886, 0.3764, 0.7832, 0.3742, 0.7859, 0.3429, 0.7578, 0.3429, 0.7578, 0.3348, 0.7771, 0.3348, 0.7771, 0.3511, 0.7445, 0.352, 0.7605, 0.3455, 0.7709, 0.345, 0.7591, 0.3764, 0.7832, 0.3764, 0.7832, 0.3545, 0.7852, 0.3545, 0.7852, 0.3742, 0.7859, 0.3764, 0.7832, 0.3519, 0.7796, 0.3505, 0.7811, 0.3348, 0.7771, 0.3348, 0.7771, 0.3265, 0.7756, 0.3265, 0.7756, 0.345, 0.7591, 0.3455, 0.7709, 0.3359, 0.7805, 0.3356, 0.7704, 0.3545, 0.7852, 0.3545, 0.7852, 0.3434, 0.7875, 0.3434, 0.7875, 0.351, 0.7846, 0.3525, 0.7833, 0.3421, 0.7858, 0.3408, 0.7853, 0.3265, 0.7756, 0.3265, 0.7756, 0.3064, 0.7877, 0.3064, 0.7877, 0.3364, 0.7759, 0.3348, 0.7771, 0.3265, 0.7756, 0.3283, 0.7761, 0.3434, 0.7875, 0.3434, 0.7875, 0.3175, 0.797, 0.3175, 0.797, 0.3415, 0.7861, 0.3434, 0.7875, 0.3175, 0.797, 0.3166, 0.7979, 0.3064, 0.7877, 0.3064, 0.7877, 0.2941, 0.7946, 0.2941, 0.7946, 0.3288, 0.777, 0.3269, 0.7763, 0.3069, 0.7902, 0.3078, 0.7893, 0.3175, 0.797, 0.3175, 0.797, 0.3045, 0.802, 0.3045, 0.802, 0.3166, 0.7979, 0.3175, 0.797, 0.3047, 0.8027, 0.3038, 0.8036, 0.2941, 0.7946, 0.2941, 0.7946, 0.2842, 0.7985, 0.2842, 0.7985, 0.3074, 0.7876, 0.3064, 0.7877, 0.2941, 0.7946, 0.2949, 0.7934, 0.3045, 0.802, 0.3045, 0.802, 0.2948, 0.8056, 0.2948, 0.8056, 0.3038, 0.8036, 0.3047, 0.8027, 0.2948, 0.8057, 0.2938, 0.8066, 0.2842, 0.7985, 0.2842, 0.7985, 0.2658, 0.8049, 0.2658, 0.8049, 0.2949, 0.7934, 0.2941, 0.7946, 0.2842, 0.7985, 0.2852, 0.7974, 0.2948, 0.8056, 0.2948, 0.8056, 0.2764, 0.8116, 0.2764, 0.8116, 0.2938, 0.8066, 0.2948, 0.8057, 0.2764, 0.8116, 0.2754, 0.8144, 0.2658, 0.8049, 0.2658, 0.8049, 0.2494, 0.8081, 0.2494, 0.8081, 0.2852, 0.7974, 0.2842, 0.7985, 0.2658, 0.8049, 0.2669, 0.804, 0.2764, 0.8116, 0.2764, 0.8116, 0.26, 0.8148, 0.26, 0.8148, 0.2754, 0.8144, 0.2764, 0.8116, 0.26, 0.8148, 0.2589, 0.8157, 0.2494, 0.8081, 0.2494, 0.8081, 0.2382, 0.8097, 0.2382, 0.8097, 0.2669, 0.804, 0.2658, 0.8049, 0.2494, 0.8081, 0.2505, 0.8072, 0.26, 0.8148, 0.26, 0.8148, 0.2488, 0.8182, 0.2488, 0.8164, 0.2589, 0.8157, 0.26, 0.8148, 0.2488, 0.8164, 0.2477, 0.8173, 0.2505, 0.8072, 0.2494, 0.8081, 0.2382, 0.8097, 0.2393, 0.8088, 0.2393, 0.8088, 0.2382, 0.8097, 0.2246, 0.8129, 0.225, 0.8126, 0.5638, 0.2339, 0.5638, 0.2339, 0.6528, 0.08954, 0.6528, 0.08954, 0.2477, 0.8173, 0.2488, 0.8164, 0.2278, 0.8154, 0.2274, 0.8157, 0.5978, 0.259, 0.5978, 0.259, 0.6724, 0.09136, 0.6724, 0.09136, 0.6724, 0.09136, 0.6733, 0.0882, 0.6733, 0.0882, 0.6724, 0.09136, 0.4001, 0.5773, 0.3854, 0.5695, 0.3904, 0.5312, 0.4024, 0.5315, 0.6528, 0.08954, 0.6521, 0.09255, 0.6521, 0.09255, 0.6528, 0.08954, 0.5047, 0.5971, 0.5047, 0.5971, 0.5201, 0.5649, 0.529, 0.5649, 0.4642, 0.6278, 0.4734, 0.6256, 0.4812, 0.6086, 0.4746, 0.6073, 0.3941, 0.5076, 0.3944, 0.5065, 0.4044, 0.4707, 0.3998, 0.4641, 0.4024, 0.5315, 0.3904, 0.5312, 0.3909, 0.4981, 0.4092, 0.4965, 0.529, 0.5649, 0.5201, 0.5649, 0.5329, 0.5366, 0.5417, 0.5366, 0.5054, 0.5972, 0.5047, 0.5971, 0.529, 0.5649, 0.5292, 0.5661, 0.3998, 0.4641, 0.4044, 0.4707, 0.4147, 0.4434, 0.4087, 0.4365, 0.4092, 0.4965, 0.3909, 0.4981, 0.3938, 0.4675, 0.4126, 0.4695, 0.5417, 0.5366, 0.5329, 0.5366, 0.5517, 0.4969, 0.5517, 0.4969, 0.5292, 0.5661, 0.529, 0.5649, 0.5417, 0.5366, 0.5415, 0.5387, 0.4087, 0.4365, 0.4147, 0.4434, 0.4298, 0.41, 0.4213, 0.4014, 0.4126, 0.4695, 0.3938, 0.4675, 0.4066, 0.4305, 0.4215, 0.4381, 0.5517, 0.4969, 0.5517, 0.4969, 0.5545, 0.4709, 0.5545, 0.4709, 0.5415, 0.5387, 0.5417, 0.5366, 0.5517, 0.4969, 0.5512, 0.5002, 0.4213, 0.4014, 0.4298, 0.41, 0.442, 0.3923, 0.4393, 0.3743, 0.4215, 0.4381, 0.4066, 0.4305, 0.4129, 0.4135, 0.427, 0.4201, 0.5545, 0.4709, 0.5545, 0.4709, 0.5365, 0.4451, 0.5365, 0.4451, 0.5512, 0.5002, 0.5517, 0.4969, 0.5545, 0.4709, 0.554, 0.4746, 0.4393, 0.3743, 0.442, 0.3923, 0.4554, 0.3779, 0.4558, 0.3557, 0.427, 0.4201, 0.4129, 0.4135, 0.4305, 0.3773, 0.4426, 0.3877, 0.5365, 0.4451, 0.5365, 0.4451, 0.5531, 0.389, 0.5531, 0.389, 0.554, 0.4746, 0.5545, 0.4709, 0.5365, 0.4451, 0.5355, 0.4517, 0.4558, 0.3557, 0.4554, 0.3779, 0.4911, 0.3401, 0.4861, 0.323, 0.4426, 0.3877, 0.4305, 0.3773, 0.5702, 0.2416, 0.5863, 0.2393, 0.5531, 0.389, 0.5531, 0.389, 0.5978, 0.259, 0.5978, 0.259, 0.5355, 0.4517, 0.5365, 0.4451, 0.5531, 0.389, 0.543, 0.3865, 0.4861, 0.323, 0.4911, 0.3401, 0.557, 0.2277, 0.557, 0.2277, 0.5863, 0.2393, 0.5702, 0.2416, 0.6599, 0.08128, 0.6609, 0.1205, 0.5978, 0.259, 0.5978, 0.259, 0.6733, 0.0882, 0.6724, 0.09136, 0.543, 0.3865, 0.5531, 0.389, 0.5977, 0.2584, 0.5991, 0.2584, 0.5641, 0.2583, 0.5615, 0.2574, 0.6543, 0.1281, 0.6562, 0.1279, 0.5978, 0.259, 0.5702, 0.2306, 0.6599, 0.08735, 0.6666, 0.09036, 0.557, 0.2277, 0.5758, 0.244, 0.6595, 0.08947, 0.6521, 0.09255, 0.6521, 0.09255, 0.6593, 0.08994, 0.6593, 0.08994, 0.6521, 0.09255, 0.669, 0.1251, 0.6709, 0.1249, 0.6631, 0.1262, 0.6612, 0.1264, 0.4911, 0.3401, 0.5138, 0.3533, 0.5758, 0.244, 0.557, 0.2277, 0.5319, 0.3548, 0.5046, 0.3385, 0.5702, 0.2306, 0.5978, 0.259, 0.6666, 0.09036, 0.6599, 0.08735, 0.6599, 0.08735, 0.6666, 0.09036, 0.5088, 0.4131, 0.4743, 0.3854, 0.5046, 0.3385, 0.5319, 0.3548, 0.442, 0.3923, 0.4738, 0.4177, 0.4841, 0.4006, 0.4554, 0.3779, 0.4554, 0.3779, 0.4841, 0.4006, 0.5138, 0.3533, 0.4911, 0.3401, 0.4891, 0.4504, 0.4467, 0.4163, 0.4604, 0.3994, 0.4991, 0.4304, 0.4991, 0.4304, 0.4604, 0.3994, 0.4743, 0.3854, 0.5088, 0.4131, 0.4747, 0.4873, 0.4297, 0.4509, 0.4467, 0.4163, 0.4891, 0.4504, 0.4298, 0.41, 0.4644, 0.4378, 0.4738, 0.4177, 0.442, 0.3923, 0.4044, 0.4707, 0.4386, 0.4997, 0.4506, 0.4725, 0.4147, 0.4434, 0.4147, 0.4434, 0.4506, 0.4725, 0.4644, 0.4378, 0.4298, 0.41, 0.4495, 0.5503, 0.4086, 0.5191, 0.4169, 0.4801, 0.4617, 0.5164, 0.4617, 0.5164, 0.4169, 0.4801, 0.4297, 0.4509, 0.4747, 0.4873, 0.4354, 0.5964, 0.4045, 0.5691, 0.4086, 0.5191, 0.4495, 0.5503, 0.3904, 0.5561, 0.4178, 0.5787, 0.4285, 0.5344, 0.3944, 0.5065, 0.3944, 0.5065, 0.4285, 0.5344, 0.4386, 0.4997, 0.4044, 0.4707, 0.2382, 0.8097, 0.2411, 0.8127, 0.2255, 0.8138, 0.2246, 0.8129, 0.2466, 0.8151, 0.2423, 0.8117, 0.2258, 0.8135, 0.2278, 0.8146, 0.225, 0.8126, 0.2246, 0.8129, 0.2255, 0.8138, 0.2258, 0.8135, 0.2578, 0.8135, 0.2535, 0.8101, 0.2423, 0.8117, 0.2466, 0.8151, 0.2658, 0.8049, 0.2688, 0.8078, 0.2524, 0.8111, 0.2494, 0.8081, 0.2741, 0.8103, 0.2698, 0.8069, 0.2535, 0.8101, 0.2578, 0.8135, 0.2494, 0.8081, 0.2524, 0.8111, 0.2411, 0.8127, 0.2382, 0.8097, 0.2842, 0.7985, 0.2872, 0.8012, 0.2688, 0.8078, 0.2658, 0.8049, 0.2924, 0.8045, 0.2881, 0.8012, 0.2698, 0.8069, 0.2741, 0.8103, 0.3024, 0.8015, 0.2981, 0.798, 0.2881, 0.8012, 0.2924, 0.8045, 0.3064, 0.7877, 0.3098, 0.7926, 0.2969, 0.7974, 0.2941, 0.7946, 0.3151, 0.7957, 0.3109, 0.7923, 0.2981, 0.798, 0.3024, 0.8015, 0.2941, 0.7946, 0.2969, 0.7974, 0.2872, 0.8012, 0.2842, 0.7985, 0.3381, 0.7815, 0.3344, 0.7853, 0.3109, 0.7923, 0.3151, 0.7957, 0.3467, 0.7794, 0.3397, 0.7724, 0.3344, 0.7853, 0.3381, 0.7815, 0.3265, 0.7756, 0.3328, 0.7859, 0.3098, 0.7926, 0.3064, 0.7877, 0.3455, 0.7661, 0.3489, 0.7782, 0.3411, 0.7788, 0.3359, 0.7745, 0.3667, 0.7781, 0.3551, 0.766, 0.3397, 0.7724, 0.3467, 0.7794, 0.3348, 0.7771, 0.3381, 0.7738, 0.3328, 0.7859, 0.3265, 0.7756, 0.3853, 0.7754, 0.3681, 0.7569, 0.3551, 0.766, 0.3667, 0.7781, 0.3567, 0.7445, 0.3711, 0.7631, 0.3603, 0.7715, 0.352, 0.7551, 0.352, 0.7551, 0.3603, 0.7715, 0.3489, 0.7782, 0.3455, 0.7661, 0.3623, 0.7131, 0.3809, 0.7312, 0.3711, 0.7631, 0.3567, 0.7445, 0.4201, 0.7313, 0.3911, 0.7111, 0.3796, 0.7463, 0.4038, 0.766, 0.4038, 0.766, 0.3796, 0.7463, 0.3681, 0.7569, 0.3853, 0.7754, 0.4276, 0.6946, 0.3986, 0.6745, 0.3911, 0.7111, 0.4201, 0.7313, 0.4334, 0.6531, 0.3982, 0.6311, 0.3986, 0.6745, 0.4276, 0.6946, 0.3681, 0.6804, 0.3892, 0.6966, 0.3809, 0.7312, 0.3623, 0.7131, 0.4131, 0.6497, 0.3881, 0.6268, 0.4045, 0.5691, 0.4354, 0.5964, 0.3816, 0.6237, 0.3982, 0.6311, 0.4178, 0.5787, 0.3904, 0.5561, 0.3761, 0.6401, 0.3934, 0.6577, 0.3892, 0.6966, 0.3681, 0.6804, 0.454, 0.6593, 0.4131, 0.6497, 0.4354, 0.5964, 0.4756, 0.6135, 0.4489, 0.6736, 0.4334, 0.6531, 0.4276, 0.6946, 0.4545, 0.7135, 0.4545, 0.7135, 0.4276, 0.6946, 0.4201, 0.7313, 0.4469, 0.7504, 0.4258, 0.7828, 0.4038, 0.766, 0.3853, 0.7754, 0.4005, 0.7886, 0.4469, 0.7504, 0.4201, 0.7313, 0.4038, 0.766, 0.4258, 0.7828, 0.4005, 0.7886, 0.3853, 0.7754, 0.3667, 0.7781, 0.3764, 0.7832, 0.3764, 0.7832, 0.3667, 0.7781, 0.3467, 0.7794, 0.3519, 0.7796, 0.3519, 0.7796, 0.3467, 0.7794, 0.3381, 0.7815, 0.3423, 0.785, 0.3423, 0.785, 0.3381, 0.7815, 0.3151, 0.7957, 0.3175, 0.797, 0.3175, 0.797, 0.3151, 0.7957, 0.3024, 0.8015, 0.3047, 0.8027, 0.3047, 0.8027, 0.3024, 0.8015, 0.2924, 0.8045, 0.2947, 0.8057, 0.2947, 0.8057, 0.2924, 0.8045, 0.2741, 0.8103, 0.2764, 0.8116, 0.2764, 0.8116, 0.2741, 0.8103, 0.2578, 0.8135, 0.26, 0.8148, 0.26, 0.8148, 0.2578, 0.8135, 0.2466, 0.8151, 0.2488, 0.8182, 0.2488, 0.8182, 0.2466, 0.8151, 0.2278, 0.8146, 0.2277, 0.8154, 0.4756, 0.6135, 0.4354, 0.5964, 0.4495, 0.5503, 0.5047, 0.5971, 0.5201, 0.5649, 0.4617, 0.5164, 0.4747, 0.4873, 0.5329, 0.5366, 0.5047, 0.5971, 0.4495, 0.5503, 0.4617, 0.5164, 0.5201, 0.5649, 0.5329, 0.5366, 0.4747, 0.4873, 0.4891, 0.4504, 0.5517, 0.4969, 0.5545, 0.4709, 0.4991, 0.4304, 0.5088, 0.4131, 0.5365, 0.4451, 0.5517, 0.4969, 0.4891, 0.4504, 0.4991, 0.4304, 0.5545, 0.4709, 0.5365, 0.4451, 0.5088, 0.4131, 0.5319, 0.3548, 0.5531, 0.389, 0.6733, 0.0882, 0.6666, 0.09036, 0.6666, 0.09036, 0.6733, 0.0882, 0.5531, 0.389, 0.5319, 0.3548, 0.5978, 0.259, 0.5978, 0.259, 0.6764, 0.1227, 0.6783, 0.1225, 0.6709, 0.1249, 0.669, 0.1251, 0.5978, 0.259, 0.5978, 0.259, 0.6666, 0.09036, 0.6733, 0.0882, 0.5758, 0.244, 0.5991, 0.2584, 0.6683, 0.08712, 0.6595, 0.08947, 0.6593, 0.08994, 0.6662, 0.09251, 0.6662, 0.09251, 0.6593, 0.08994, 0.5138, 0.3533, 0.5365, 0.369, 0.5991, 0.2584, 0.5758, 0.244, 0.4738, 0.4177, 0.5105, 0.4472, 0.5136, 0.4272, 0.4841, 0.4006, 0.4841, 0.4006, 0.5136, 0.4272, 0.5365, 0.369, 0.5138, 0.3533, 0.4644, 0.4378, 0.5045, 0.47, 0.5105, 0.4472, 0.4738, 0.4177, 0.4386, 0.4997, 0.4806, 0.5339, 0.4927, 0.5066, 0.4506, 0.4725, 0.4506, 0.4725, 0.4927, 0.5066, 0.5045, 0.47, 0.4644, 0.4378, 0.4285, 0.5344, 0.468, 0.5667, 0.4806, 0.5339, 0.4386, 0.4997, 0.2411, 0.8127, 0.2454, 0.8161, 0.2275, 0.8149, 0.2255, 0.8138, 0.2258, 0.8135, 0.2255, 0.8138, 0.2274, 0.8149, 0.2278, 0.8146, 0.2688, 0.8078, 0.2731, 0.8113, 0.2567, 0.8145, 0.2524, 0.8111, 0.2524, 0.8111, 0.2567, 0.8145, 0.2454, 0.8161, 0.2411, 0.8127, 0.2872, 0.8012, 0.2915, 0.805, 0.2731, 0.8113, 0.2688, 0.8078, 0.3098, 0.7926, 0.3143, 0.7966, 0.3012, 0.8013, 0.2969, 0.7974, 0.2969, 0.7974, 0.3012, 0.8013, 0.2915, 0.805, 0.2872, 0.8012, 0.3328, 0.7859, 0.3367, 0.783, 0.3143, 0.7966, 0.3098, 0.7926, 0.3489, 0.7782, 0.3598, 0.7866, 0.3475, 0.7834, 0.3411, 0.7788, 0.3381, 0.7738, 0.3485, 0.7864, 0.3367, 0.783, 0.3328, 0.7859, 0.3652, 0.7449, 0.3904, 0.7655, 0.3725, 0.7764, 0.3546, 0.7572, 0.3546, 0.7572, 0.3725, 0.7764, 0.3559, 0.7816, 0.3426, 0.7654, 0.3772, 0.7082, 0.4075, 0.7293, 0.3904, 0.7655, 0.3652, 0.7449, 0.3889, 0.6718, 0.4191, 0.6927, 0.4075, 0.7293, 0.3772, 0.7082, 0.3881, 0.6268, 0.4131, 0.6497, 0.4191, 0.6927, 0.3889, 0.6718, 0.4954, 0.629, 0.5205, 0.6426, 0.535, 0.6533, 0.5466, 0.6605, 0.5944, 0.6967, 0.6254, 0.7077, 0.6852, 0.7559, 0.6991, 0.7535, 0.6525, 0.6945, 0.6131, 0.6362, 0.5605, 0.5703, 0.5308, 0.5028, 0.5059, 0.5027, 0.4883, 0.5426, 0.4585, 0.5575, 0.4645, 0.5924, 0.51, 0.6506, 0.4546, 0.5858, 0.4434, 0.5378, 0.4969, 0.5076, 0.5282, 0.4366, 0.5742, 0.4563, 0.6411, 0.5583, 0.72, 0.68, 0.8043, 0.774, 0.8369, 0.8526, 0.7927, 0.8327, 0.7435, 0.8096, 0.6848, 0.7792, 0.596, 0.7117, 0.5748, 0.6984, 0.5483, 0.6778, 0.5605, 0.5703, 0.6131, 0.6362, 0.72, 0.68, 0.627, 0.5493, 0.5466, 0.6605, 0.535, 0.6533, 0.5748, 0.6984, 0.596, 0.7117, 0.5308, 0.5028, 0.5605, 0.5703, 0.627, 0.5493, 0.5616, 0.4353, 0.5944, 0.6967, 0.5466, 0.6605, 0.596, 0.7117, 0.6848, 0.7792, 0.5059, 0.5027, 0.5308, 0.5028, 0.5616, 0.4353, 0.5282, 0.4366, 0.6254, 0.7077, 0.5944, 0.6967, 0.6848, 0.7792, 0.7435, 0.8096, 0.4883, 0.5426, 0.5059, 0.5027, 0.5282, 0.4366, 0.4969, 0.5076, 0.6852, 0.7559, 0.6254, 0.7077, 0.7435, 0.8096, 0.7929, 0.8327, 0.4585, 0.5575, 0.4883, 0.5426, 0.4969, 0.5076, 0.4434, 0.5378, 0.6991, 0.7535, 0.6852, 0.7559, 0.7929, 0.8327, 0.8482, 0.8396, 0.4954, 0.629, 0.4645, 0.5924, 0.4546, 0.5858, 0.51, 0.6506, 0.6525, 0.6945, 0.6991, 0.7535, 0.8482, 0.8396, 0.7943, 0.7857, 0.5205, 0.6426, 0.4954, 0.629, 0.51, 0.6506, 0.5483, 0.6778, 0.4645, 0.5924, 0.4585, 0.5575, 0.4434, 0.5378, 0.4546, 0.5858, 0.6131, 0.6362, 0.6525, 0.6945, 0.7943, 0.7857, 0.72, 0.68, 0.535, 0.6533, 0.5205, 0.6426, 0.5483, 0.6778, 0.5748, 0.6984])
me_cube_002.materials.append(mat_material_001)
me_cube_002.use_remesh_fix_poles = True
me_cube_002.use_remesh_preserve_attributes = False
me_cube_002.use_mirror_vertex_groups = False
me_cube_002.update()
me_cube_004 = bpy.data.meshes.new('Cube.004')
me_cube_004.from_pydata([(-1.0, -1.0, -1.0), (-1.0, -1.0, 1.0), (-1.0, 1.0, -1.0), (-1.0, 1.0, 1.0), (1.0, -1.0, -1.0), (1.0, -1.0, 1.0), (1.0, 1.0, -1.0), (1.0, 1.0, 1.0), (-0.1882, 1.405, 1.0), (-0.1882, 1.405, -1.0), (1.812, 1.405, -1.0), (1.812, 1.405, 1.0), (0.4907, 2.484, 0.6487), (0.4907, 2.484, -0.6487), (1.788, 2.484, -0.6487), (1.788, 2.484, 0.6487), (0.1584, 3.57, 0.6487), (0.1584, 3.57, -0.6487), (1.456, 3.57, -0.6487), (1.456, 3.57, 0.6487), (-1.489, 4.766, 0.3474), (-1.489, 4.766, -0.3474), (-0.7944, 4.766, -0.3474), (-0.7944, 4.766, 0.3474), (-2.138, 5.143, 0.1389), (-2.138, 5.143, -0.1389), (-1.86, 5.143, -0.1389), (-1.86, 5.143, 0.1389), (-2.394, 5.033, 0.1189), (-2.394, 5.033, -0.1189), (-2.156, 5.033, -0.1189), (-2.156, 5.033, 0.1189), (-1.342, -0.3053, -1.0), (-1.342, -0.3053, 1.0), (-0.2264, 1.355, -1.0), (-0.2264, 1.355, 1.0), (0.3186, -1.421, -1.0), (0.3186, -1.421, 1.0), (1.434, 0.2396, -1.0), (1.434, 0.2396, 1.0), (0.6736, 1.239, 1.0), (0.6736, 1.239, -1.0), (2.334, 0.1233, -1.0), (2.334, 0.1233, 1.0), (1.839, 1.756, 0.6487), (1.839, 1.756, -0.6487), (2.916, 1.032, -0.6487), (2.916, 1.032, 0.6487), (2.168, 2.842, 0.6487), (2.168, 2.842, -0.6487), (3.245, 2.119, -0.6487), (3.245, 2.119, 0.6487), (1.468, 4.754, 0.3474), (1.468, 4.754, -0.3474), (2.045, 4.367, -0.3474), (2.045, 4.367, 0.3474), (1.14, 5.429, 0.1389), (1.14, 5.429, -0.1389), (1.37, 5.274, -0.1389), (1.37, 5.274, 0.1389), (0.8656, 5.48, 0.1189), (0.8656, 5.48, -0.1189), (1.063, 5.347, -0.1189), (1.063, 5.347, 0.1189), (-0.5695, 1.126, -0.9574), (-0.5695, 1.126, 1.043), (1.4, 0.779, -0.9574), (1.4, 0.779, 1.043), (-0.917, -0.8431, -0.9574), (-0.917, -0.8431, 1.043), (1.053, -1.191, -0.9574), (1.053, -1.191, 1.043), (1.658, -0.09093, 1.043), (1.658, -0.09093, -0.9574), (1.311, -2.061, -0.9574), (1.311, -2.061, 1.043), (2.603, -0.9469, 0.6913), (2.603, -0.9469, -0.6061), (2.378, -2.225, -0.6061), (2.378, -2.225, 0.6913), (3.73, -0.8083, 0.6913), (3.73, -0.8083, -0.6061), (3.504, -2.086, -0.6061), (3.504, -2.086, 0.6913), (5.194, 0.6063, 0.39), (5.194, 0.6063, -0.3048), (5.074, -0.07793, -0.3048), (5.074, -0.07793, 0.39), (5.678, 1.179, 0.1814), (5.678, 1.179, -0.09628), (5.63, 0.906, -0.09628), (5.63, 0.906, 0.1814), (5.614, 1.451, 0.1615), (5.614, 1.451, -0.07633), (5.573, 1.217, -0.07633), (5.573, 1.217, 0.1615)], [], [(0, 1, 3, 2), (3, 7, 11, 8), (6, 7, 5, 4), (4, 5, 1, 0), (2, 6, 4, 0), (7, 3, 1, 5), (8, 11, 15, 12), (2, 3, 8, 9), (7, 6, 10, 11), (6, 2, 9, 10), (15, 14, 18, 19), (9, 8, 12, 13), (11, 10, 14, 15), (10, 9, 13, 14), (16, 19, 23, 20), (14, 13, 17, 18), (12, 15, 19, 16), (13, 12, 16, 17), (20, 23, 27, 24), (17, 16, 20, 21), (19, 18, 22, 23), (18, 17, 21, 22), (27, 26, 30, 31), (21, 20, 24, 25), (23, 22, 26, 27), (22, 21, 25, 26), (29, 28, 31, 30), (26, 25, 29, 30), (24, 27, 31, 28), (25, 24, 28, 29), (32, 33, 35, 34), (35, 39, 43, 40), (38, 39, 37, 36), (36, 37, 33, 32), (34, 38, 36, 32), (39, 35, 33, 37), (40, 43, 47, 44), (34, 35, 40, 41), (39, 38, 42, 43), (38, 34, 41, 42), (47, 46, 50, 51), (41, 40, 44, 45), (43, 42, 46, 47), (42, 41, 45, 46), (48, 51, 55, 52), (46, 45, 49, 50), (44, 47, 51, 48), (45, 44, 48, 49), (52, 55, 59, 56), (49, 48, 52, 53), (51, 50, 54, 55), (50, 49, 53, 54), (59, 58, 62, 63), (53, 52, 56, 57), (55, 54, 58, 59), (54, 53, 57, 58), (61, 60, 63, 62), (58, 57, 61, 62), (56, 59, 63, 60), (57, 56, 60, 61), (64, 65, 67, 66), (67, 71, 75, 72), (70, 71, 69, 68), (68, 69, 65, 64), (66, 70, 68, 64), (71, 67, 65, 69), (72, 75, 79, 76), (66, 67, 72, 73), (71, 70, 74, 75), (70, 66, 73, 74), (79, 78, 82, 83), (73, 72, 76, 77), (75, 74, 78, 79), (74, 73, 77, 78), (80, 83, 87, 84), (78, 77, 81, 82), (76, 79, 83, 80), (77, 76, 80, 81), (84, 87, 91, 88), (81, 80, 84, 85), (83, 82, 86, 87), (82, 81, 85, 86), (91, 90, 94, 95), (85, 84, 88, 89), (87, 86, 90, 91), (86, 85, 89, 90), (93, 92, 95, 94), (90, 89, 93, 94), (88, 91, 95, 92), (89, 88, 92, 93)])
_uv = me_cube_004.uv_layers.new(name='UVMap')
_uv.uv.foreach_set('vector', [0.375, 0.0, 0.625, 0.0, 0.625, 0.25, 0.375, 0.25, 0.875, 0.5, 0.625, 0.5, 0.625, 0.5, 0.875, 0.5, 0.375, 0.5, 0.625, 0.5, 0.625, 0.75, 0.375, 0.75, 0.375, 0.75, 0.625, 0.75, 0.625, 1.0, 0.375, 1.0, 0.125, 0.5, 0.375, 0.5, 0.375, 0.75, 0.125, 0.75, 0.625, 0.5, 0.875, 0.5, 0.875, 0.75, 0.625, 0.75, 0.875, 0.5, 0.625, 0.5, 0.625, 0.5, 0.875, 0.5, 0.375, 0.25, 0.625, 0.25, 0.625, 0.25, 0.375, 0.25, 0.625, 0.5, 0.375, 0.5, 0.375, 0.5, 0.625, 0.5, 0.375, 0.5, 0.125, 0.5, 0.125, 0.5, 0.375, 0.5, 0.625, 0.5, 0.375, 0.5, 0.375, 0.5, 0.625, 0.5, 0.375, 0.25, 0.625, 0.25, 0.625, 0.25, 0.375, 0.25, 0.625, 0.5, 0.375, 0.5, 0.375, 0.5, 0.625, 0.5, 0.375, 0.5, 0.125, 0.5, 0.125, 0.5, 0.375, 0.5, 0.875, 0.5, 0.625, 0.5, 0.625, 0.5, 0.875, 0.5, 0.375, 0.5, 0.125, 0.5, 0.125, 0.5, 0.375, 0.5, 0.875, 0.5, 0.625, 0.5, 0.625, 0.5, 0.875, 0.5, 0.375, 0.25, 0.625, 0.25, 0.625, 0.25, 0.375, 0.25, 0.875, 0.5, 0.625, 0.5, 0.625, 0.5, 0.875, 0.5, 0.375, 0.25, 0.625, 0.25, 0.625, 0.25, 0.375, 0.25, 0.625, 0.5, 0.375, 0.5, 0.375, 0.5, 0.625, 0.5, 0.375, 0.5, 0.125, 0.5, 0.125, 0.5, 0.375, 0.5, 0.625, 0.5, 0.375, 0.5, 0.375, 0.5, 0.625, 0.5, 0.375, 0.25, 0.625, 0.25, 0.625, 0.25, 0.375, 0.25, 0.625, 0.5, 0.375, 0.5, 0.375, 0.5, 0.625, 0.5, 0.375, 0.5, 0.125, 0.5, 0.125, 0.5, 0.375, 0.5, 0.375, 0.25, 0.625, 0.25, 0.625, 0.5, 0.375, 0.5, 0.375, 0.5, 0.125, 0.5, 0.125, 0.5, 0.375, 0.5, 0.875, 0.5, 0.625, 0.5, 0.625, 0.5, 0.875, 0.5, 0.375, 0.25, 0.625, 0.25, 0.625, 0.25, 0.375, 0.25, 0.375, 0.0, 0.625, 0.0, 0.625, 0.25, 0.375, 0.25, 0.875, 0.5, 0.625, 0.5, 0.625, 0.5, 0.875, 0.5, 0.375, 0.5, 0.625, 0.5, 0.625, 0.75, 0.375, 0.75, 0.375, 0.75, 0.625, 0.75, 0.625, 1.0, 0.375, 1.0, 0.125, 0.5, 0.375, 0.5, 0.375, 0.75, 0.125, 0.75, 0.625, 0.5, 0.875, 0.5, 0.875, 0.75, 0.625, 0.75, 0.875, 0.5, 0.625, 0.5, 0.625, 0.5, 0.875, 0.5, 0.375, 0.25, 0.625, 0.25, 0.625, 0.25, 0.375, 0.25, 0.625, 0.5, 0.375, 0.5, 0.375, 0.5, 0.625, 0.5, 0.375, 0.5, 0.125, 0.5, 0.125, 0.5, 0.375, 0.5, 0.625, 0.5, 0.375, 0.5, 0.375, 0.5, 0.625, 0.5, 0.375, 0.25, 0.625, 0.25, 0.625, 0.25, 0.375, 0.25, 0.625, 0.5, 0.375, 0.5, 0.375, 0.5, 0.625, 0.5, 0.375, 0.5, 0.125, 0.5, 0.125, 0.5, 0.375, 0.5, 0.875, 0.5, 0.625, 0.5, 0.625, 0.5, 0.875, 0.5, 0.375, 0.5, 0.125, 0.5, 0.125, 0.5, 0.375, 0.5, 0.875, 0.5, 0.625, 0.5, 0.625, 0.5, 0.875, 0.5, 0.375, 0.25, 0.625, 0.25, 0.625, 0.25, 0.375, 0.25, 0.875, 0.5, 0.625, 0.5, 0.625, 0.5, 0.875, 0.5, 0.375, 0.25, 0.625, 0.25, 0.625, 0.25, 0.375, 0.25, 0.625, 0.5, 0.375, 0.5, 0.375, 0.5, 0.625, 0.5, 0.375, 0.5, 0.125, 0.5, 0.125, 0.5, 0.375, 0.5, 0.625, 0.5, 0.375, 0.5, 0.375, 0.5, 0.625, 0.5, 0.375, 0.25, 0.625, 0.25, 0.625, 0.25, 0.375, 0.25, 0.625, 0.5, 0.375, 0.5, 0.375, 0.5, 0.625, 0.5, 0.375, 0.5, 0.125, 0.5, 0.125, 0.5, 0.375, 0.5, 0.375, 0.25, 0.625, 0.25, 0.625, 0.5, 0.375, 0.5, 0.375, 0.5, 0.125, 0.5, 0.125, 0.5, 0.375, 0.5, 0.875, 0.5, 0.625, 0.5, 0.625, 0.5, 0.875, 0.5, 0.375, 0.25, 0.625, 0.25, 0.625, 0.25, 0.375, 0.25, 0.375, 0.0, 0.625, 0.0, 0.625, 0.25, 0.375, 0.25, 0.875, 0.5, 0.625, 0.5, 0.625, 0.5, 0.875, 0.5, 0.375, 0.5, 0.625, 0.5, 0.625, 0.75, 0.375, 0.75, 0.375, 0.75, 0.625, 0.75, 0.625, 1.0, 0.375, 1.0, 0.125, 0.5, 0.375, 0.5, 0.375, 0.75, 0.125, 0.75, 0.625, 0.5, 0.875, 0.5, 0.875, 0.75, 0.625, 0.75, 0.875, 0.5, 0.625, 0.5, 0.625, 0.5, 0.875, 0.5, 0.375, 0.25, 0.625, 0.25, 0.625, 0.25, 0.375, 0.25, 0.625, 0.5, 0.375, 0.5, 0.375, 0.5, 0.625, 0.5, 0.375, 0.5, 0.125, 0.5, 0.125, 0.5, 0.375, 0.5, 0.625, 0.5, 0.375, 0.5, 0.375, 0.5, 0.625, 0.5, 0.375, 0.25, 0.625, 0.25, 0.625, 0.25, 0.375, 0.25, 0.625, 0.5, 0.375, 0.5, 0.375, 0.5, 0.625, 0.5, 0.375, 0.5, 0.125, 0.5, 0.125, 0.5, 0.375, 0.5, 0.875, 0.5, 0.625, 0.5, 0.625, 0.5, 0.875, 0.5, 0.375, 0.5, 0.125, 0.5, 0.125, 0.5, 0.375, 0.5, 0.875, 0.5, 0.625, 0.5, 0.625, 0.5, 0.875, 0.5, 0.375, 0.25, 0.625, 0.25, 0.625, 0.25, 0.375, 0.25, 0.875, 0.5, 0.625, 0.5, 0.625, 0.5, 0.875, 0.5, 0.375, 0.25, 0.625, 0.25, 0.625, 0.25, 0.375, 0.25, 0.625, 0.5, 0.375, 0.5, 0.375, 0.5, 0.625, 0.5, 0.375, 0.5, 0.125, 0.5, 0.125, 0.5, 0.375, 0.5, 0.625, 0.5, 0.375, 0.5, 0.375, 0.5, 0.625, 0.5, 0.375, 0.25, 0.625, 0.25, 0.625, 0.25, 0.375, 0.25, 0.625, 0.5, 0.375, 0.5, 0.375, 0.5, 0.625, 0.5, 0.375, 0.5, 0.125, 0.5, 0.125, 0.5, 0.375, 0.5, 0.375, 0.25, 0.625, 0.25, 0.625, 0.5, 0.375, 0.5, 0.375, 0.5, 0.125, 0.5, 0.125, 0.5, 0.375, 0.5, 0.875, 0.5, 0.625, 0.5, 0.625, 0.5, 0.875, 0.5, 0.375, 0.25, 0.625, 0.25, 0.625, 0.25, 0.375, 0.25])
me_cube_004.use_remesh_fix_poles = True
me_cube_004.use_remesh_preserve_attributes = False
me_cube_004.use_mirror_vertex_groups = False
me_cube_004.update()

# ---- objects
ob_light = bpy.data.objects.new('Light', light_light)
ob_camera = bpy.data.objects.new('Camera', cam_camera)
ob_empty = bpy.data.objects.new('Empty', img_colibri_jpg)
ob_cube = bpy.data.objects.new('Cube', me_cube_002)
ob_empty_001 = bpy.data.objects.new('Empty.001', img_colibri_jpg)
ob_cube_003 = bpy.data.objects.new('Cube.003', me_cube_004)

# ---- transforms, parenting, visibility, modifiers, constraints
ob_light.location = (4.076, 1.005, 5.904)
ob_light.rotation_euler = (0.6503, 0.05522, 1.866)
ob_light.lock_rotations_4d = False
ob_light.empty_display_type = 'ARROWS'
ob_light.color = (0.0, 0.0, 0.0, 0.0)
ob_light.lineart.crease_threshold = 0.0
ob_camera.location = (7.359, -6.926, 4.958)
ob_camera.rotation_euler = (1.109, 0.0, 0.8149)
ob_camera.lock_rotations_4d = False
ob_camera.empty_display_type = 'ARROWS'
ob_camera.color = (0.0, 0.0, 0.0, 0.0)
ob_camera.display_type = 'WIRE'
ob_camera.lineart.crease_threshold = 0.0
ob_empty.location = (0.0, 0.0, 0.0)
ob_empty.scale = (3.3, 3.3, 3.3)
ob_empty.empty_display_type = 'IMAGE'
ob_empty.empty_display_size = 5.0
ob_empty.lineart.crease_threshold = 0.0
ob_cube.location = (-1.225, 1.11, 0.0)
ob_cube.rotation_euler = (1.571, 0.0, 0.4402)
ob_cube.scale = (0.7884, 0.3802, 0.2126)
ob_cube.lineart.crease_threshold = 0.0
_m = ob_cube.modifiers.new('Mirror', 'MIRROR')
_m.use_axis = (False, False, True)
_m.use_clip = True
ob_empty_001.location = (-0.01286, -0.03283, -0.01346)
ob_empty_001.scale = (3.3, 3.3, 3.3)
ob_empty_001.empty_display_type = 'IMAGE'
ob_empty_001.empty_display_size = 5.0
ob_empty_001.lineart.crease_threshold = 0.0
ob_cube_003.parent = ob_cube
ob_cube_003.matrix_parent_inverse = Matrix(((1.147, 0.5404, 0.0, 0.8053), (-1.121, 2.38, -0.0, -4.015), (0.0, 0.0, 4.703, -0.0), (-0.0, 0.0, -0.0, 1.0)))
ob_cube_003.location = (-0.6086, -1.756, 0.2092)
ob_cube_003.rotation_euler = (0.01393, 0.2024, 0.602)
ob_cube_003.scale = (-0.09278, -0.09278, -0.09278)
ob_cube_003.lineart.crease_threshold = 0.0

# ---- collection membership
col_collection.objects.link(ob_light)
col_collection.objects.link(ob_camera)
col_collection.objects.link(ob_empty)
col_collection.objects.link(ob_cube)
col_collection.objects.link(ob_empty_001)
col_collection.objects.link(ob_cube_003)

# ---- scene / render settings (as saved in the file)
scene.camera = ob_camera
scene.frame_start = 1; scene.frame_end = 250; scene.frame_set(1)
scene.render.engine = 'BLENDER_EEVEE_NEXT'
scene.cycles.use_denoising = False
scene.cycles.samples = 128
scene.cycles.sampling_pattern = 'TABULATED_SOBOL'
scene.cycles.use_adaptive_sampling = False
scene.cycles.use_light_tree = False
scene.view_settings.view_transform = 'Filmic'
bpy.context.view_layer.update()
